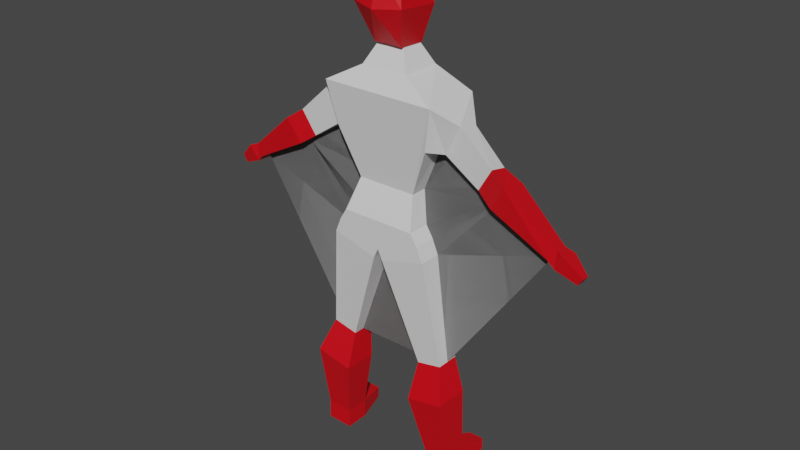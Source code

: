 # Source: player.blend  (saved by Blender 3.3.6; exported with 4.5.12 LTS)
import bpy
from mathutils import Matrix  # noqa: F401  (used for matrix-valued properties, if any)

bpy.ops.wm.read_factory_settings(use_empty=True)
scene = bpy.context.scene
scene.name = 'Scene'

# ---- collections
col_collection = bpy.data.collections.new('Collection'); scene.collection.children.link(col_collection)

# ---- materials (node trees are filled in below, after node groups)
mat_colora = bpy.data.materials.new('ColorA')
mat_colora.use_transparent_shadow = False
mat_colorb = bpy.data.materials.new('ColorB')
mat_colorb.use_transparent_shadow = False
mat_glass = bpy.data.materials.new('Glass')
mat_glass.use_transparent_shadow = False
mat_colorc = bpy.data.materials.new('ColorC')
mat_colorc.use_transparent_shadow = False

# ---- material node trees
mat_colora.use_nodes = True; mat_colora.node_tree.nodes.clear()
_N = mat_colora.node_tree.nodes; _L = mat_colora.node_tree.links
n0 = _N.new('ShaderNodeBsdfPrincipled'); n0.name = 'Principled BSDF'; n0.location = (10, 300)
n0.distribution = 'GGX'
n0.subsurface_method = 'RANDOM_WALK_SKIN'
n0.inputs[0].default_value = (0.7106, 0.0, 0.006484, 1.0)
n0.inputs[3].default_value = 1.45
n0.inputs[27].default_value = (0.0, 0.0, 0.0, 1.0)
n0.inputs[28].default_value = 1.0
n1 = _N.new('ShaderNodeOutputMaterial'); n1.name = 'Material Output'; n1.location = (300, 300)
_L.new(n0.outputs[0], n1.inputs[0])
n1.is_active_output = True
mat_colorb.use_nodes = True; mat_colorb.node_tree.nodes.clear()
_N = mat_colorb.node_tree.nodes; _L = mat_colorb.node_tree.links
n0 = _N.new('ShaderNodeBsdfPrincipled'); n0.name = 'Principled BSDF'; n0.location = (10, 300)
n0.distribution = 'GGX'
n0.subsurface_method = 'RANDOM_WALK_SKIN'
n0.inputs[3].default_value = 1.45
n0.inputs[27].default_value = (0.0, 0.0, 0.0, 1.0)
n0.inputs[28].default_value = 1.0
n1 = _N.new('ShaderNodeOutputMaterial'); n1.name = 'Material Output'; n1.location = (300, 300)
_L.new(n0.outputs[0], n1.inputs[0])
n1.is_active_output = True
mat_glass.use_nodes = True; mat_glass.node_tree.nodes.clear()
_N = mat_glass.node_tree.nodes; _L = mat_glass.node_tree.links
n0 = _N.new('ShaderNodeBsdfPrincipled'); n0.name = 'Principled BSDF'; n0.location = (10, 300)
n0.distribution = 'GGX'
n0.subsurface_method = 'RANDOM_WALK_SKIN'
n0.inputs[0].default_value = (0.1149, 0.1149, 0.1149, 1.0)
n0.inputs[3].default_value = 1.45
n0.inputs[27].default_value = (0.0, 0.0, 0.0, 1.0)
n0.inputs[28].default_value = 1.0
n1 = _N.new('ShaderNodeOutputMaterial'); n1.name = 'Material Output'; n1.location = (300, 300)
_L.new(n0.outputs[0], n1.inputs[0])
n1.is_active_output = True
mat_colorc.use_nodes = True; mat_colorc.node_tree.nodes.clear()
_N = mat_colorc.node_tree.nodes; _L = mat_colorc.node_tree.links
n0 = _N.new('ShaderNodeBsdfPrincipled'); n0.name = 'Principled BSDF'; n0.location = (10, 300)
n0.distribution = 'GGX'
n0.subsurface_method = 'RANDOM_WALK_SKIN'
n0.inputs[0].default_value = (0.2396, 0.2396, 0.2396, 1.0)
n0.inputs[3].default_value = 1.45
n0.inputs[27].default_value = (0.0, 0.0, 0.0, 1.0)
n0.inputs[28].default_value = 1.0
n1 = _N.new('ShaderNodeOutputMaterial'); n1.name = 'Material Output'; n1.location = (300, 300)
_L.new(n0.outputs[0], n1.inputs[0])
n1.is_active_output = True

# ---- world
world_world = bpy.data.worlds.new('World'); scene.world = world_world
world_world.use_nodes = True; world_world.node_tree.nodes.clear()
_N = world_world.node_tree.nodes; _L = world_world.node_tree.links
n0 = _N.new('ShaderNodeOutputWorld'); n0.name = 'World Output'; n0.location = (300, 300)
n1 = _N.new('ShaderNodeBackground'); n1.name = 'Background'; n1.location = (10, 300)
n1.inputs[0].default_value = (0.05088, 0.05088, 0.05088, 1.0)
_L.new(n1.outputs[0], n0.inputs[0])
n0.is_active_output = True
world_world.color = (0.05088, 0.05088, 0.05088)
world_world.use_sun_shadow = False
world_world.sun_shadow_jitter_overblur = 0.0

# ---- meshes
me_player = bpy.data.meshes.new('Player')
me_player.from_pydata([(0.1533, -0.1228, 1.043), (0.1222, -0.07142, 1.167), (0.1533, 0.0624, 1.043), (0.1222, 0.06333, 1.167), (0.0, 0.0624, 1.043), (0.0, 0.06333, 1.167), (0.0, -0.1228, 1.043), (0.0, -0.07142, 1.167), (0.4378, -0.04357, 1.344), (0.4302, 0.04149, 1.322), (0.0, 0.1274, 1.542), (0.0, -0.1248, 1.533), (0.0968, -0.08126, 1.608), (0.0968, 0.08126, 1.608), (0.0, 0.08126, 1.608), (0.0, -0.08126, 1.608), (0.05004, -0.03847, 1.7), (0.05004, 0.03847, 1.7), (0.0, 0.03847, 1.7), (0.0, -0.03847, 1.7), (0.05897, -0.05897, 1.691), (0.07913, -0.08811, 1.921), (0.05897, 0.0503, 1.685), (0.0749, 0.06799, 1.893), (0.3797, 0.03541, 1.244), (0.3806, -0.03685, 1.25), (0.08922, 0.08127, 1.821), (0.104, -0.113, 1.841), (0.0, 0.1023, 1.687), (0.0, 0.0656, 1.956), (0.0, -0.06043, 1.694), (0.0, -0.1076, 1.953), (0.0, -0.1449, 1.832), (0.0, 0.1088, 1.817), (0.224, 0.1274, 1.523), (0.2346, -0.1248, 1.533), (0.199, -0.1023, 1.36), (0.2009, 0.1299, 1.402), (0.5036, -0.06368, 1.299), (0.4955, 0.05843, 1.277), (0.4435, 0.04971, 1.201), (0.4445, -0.05403, 1.206), (0.7037, -0.03622, 1.13), (0.6997, 0.02309, 1.119), (0.6745, 0.01885, 1.082), (0.675, -0.04399, 1.085), (0.7409, -0.04646, 1.117), (0.7357, 0.03205, 1.103), (0.7022, 0.02644, 1.054), (0.7029, -0.04026, 1.057), (0.8042, -0.02809, 1.052), (0.8016, 0.01107, 1.045), (0.7849, 0.008274, 1.02), (0.7852, -0.025, 1.022), (0.3052, -0.04753, 1.465), (0.3036, 0.04633, 1.441), (0.2406, -0.0392, 1.343), (0.2416, 0.03865, 1.337), (0.1822, -0.1228, 0.9955), (0.1822, 0.0624, 0.9955), (0.0, 0.0624, 0.9284), (0.0, -0.1228, 0.9284), (0.2062, -0.1228, 0.9376), (0.2062, 0.0624, 0.9376), (0.01913, 0.0624, 0.8867), (0.01913, -0.1228, 0.8867), (0.2632, -0.07894, 0.4986), (0.2632, 0.0158, 0.4986), (0.1597, 0.0158, 0.477), (0.1597, -0.07894, 0.477), (0.3083, -0.1322, 0.3677), (0.3083, 0.00928, 0.3677), (0.1538, 0.00928, 0.3354), (0.1538, -0.1322, 0.3354), (0.3086, -0.07992, 0.08379), (0.3086, 0.01677, 0.08379), (0.2008, 0.01677, 0.08034), (0.2008, -0.07992, 0.08034), (0.3112, -0.07992, 0.00147), (0.3112, 0.01677, 0.00147), (0.2035, 0.01677, -0.001978), (0.2035, -0.07992, -0.001978), (0.3086, 0.1541, 0.05183), (0.244, 0.1541, 0.04976), (0.3101, 0.1541, 0.002536), (0.2456, 0.1541, 0.0004715), (0.0, 0.1248, 1.408), (0.0, 0.09853, 1.339), (0.1512, 0.0991, 1.332), (0.0, 0.1048, 1.895), (0.04326, 0.06248, 1.687), (0.0, 0.04531, 1.687), (0.1533, -0.03022, 1.043), (0.1222, -0.004046, 1.167), (0.0, -0.03022, 1.043), (0.1822, -0.03022, 0.9955), (0.0, -0.03022, 0.9284), (0.2062, -0.03022, 0.9376), (0.01913, -0.03022, 0.8867), (0.2632, -0.03157, 0.4986), (0.1597, -0.03157, 0.477), (0.3083, -0.06148, 0.3677), (0.1538, -0.06148, 0.3354), (0.3086, -0.03157, 0.08379), (0.2008, -0.03157, 0.08034), (0.3112, -0.03157, 0.00147), (0.2035, -0.03157, -0.001978), (0.1999, 0.01173, 1.381), (0.3802, -0.001112, 1.247), (0.2412, 0.004171, 1.34), (0.444, -0.003274, 1.204), (0.6746, -0.005111, 1.083), (0.1533, -0.03022, 1.043), (0.1222, -0.004046, 1.167), (0.1822, -0.03022, 0.9955), (0.2062, -0.03022, 0.9376), (0.2632, -0.03157, 0.4986), (0.1999, 0.01173, 1.381), (0.3802, -0.001112, 1.247), (0.2412, 0.004171, 1.34), (0.444, -0.003274, 1.204), (0.6746, -0.005111, 1.083), (-0.1533, -0.1228, 1.043), (-0.1222, -0.07142, 1.167), (-0.1533, 0.0624, 1.043), (-0.1222, 0.06333, 1.167), (-0.4378, -0.04357, 1.344), (-0.4302, 0.04149, 1.322), (-0.0968, -0.08126, 1.608), (-0.0968, 0.08126, 1.608), (-0.05004, -0.03847, 1.7), (-0.05004, 0.03847, 1.7), (-0.05897, -0.05897, 1.691), (-0.07913, -0.08811, 1.921), (-0.05897, 0.0503, 1.685), (-0.0749, 0.06799, 1.893), (-0.3797, 0.03541, 1.244), (-0.3806, -0.03685, 1.25), (-0.08922, 0.08127, 1.821), (-0.104, -0.113, 1.841), (-0.224, 0.1274, 1.523), (-0.2346, -0.1248, 1.533), (-0.199, -0.1023, 1.36), (-0.2009, 0.1299, 1.402), (-0.5036, -0.06368, 1.299), (-0.4955, 0.05843, 1.277), (-0.4435, 0.04971, 1.201), (-0.4445, -0.05403, 1.206), (-0.7037, -0.03622, 1.13), (-0.6997, 0.02309, 1.119), (-0.6745, 0.01885, 1.082), (-0.675, -0.04399, 1.085), (-0.7409, -0.04646, 1.117), (-0.7357, 0.03205, 1.103), (-0.7022, 0.02644, 1.054), (-0.7029, -0.04026, 1.057), (-0.8042, -0.02809, 1.052), (-0.8016, 0.01107, 1.045), (-0.7849, 0.008274, 1.02), (-0.7852, -0.025, 1.022), (-0.3052, -0.04753, 1.465), (-0.3036, 0.04633, 1.441), (-0.2406, -0.0392, 1.343), (-0.2416, 0.03865, 1.337), (-0.1822, -0.1228, 0.9955), (-0.1822, 0.0624, 0.9955), (-0.2062, -0.1228, 0.9376), (-0.2062, 0.0624, 0.9376), (-0.01913, 0.0624, 0.8867), (-0.01913, -0.1228, 0.8867), (-0.2632, -0.07894, 0.4986), (-0.2632, 0.0158, 0.4986), (-0.1597, 0.0158, 0.477), (-0.1597, -0.07894, 0.477), (-0.3083, -0.1322, 0.3677), (-0.3083, 0.00928, 0.3677), (-0.1538, 0.00928, 0.3354), (-0.1538, -0.1322, 0.3354), (-0.3086, -0.07992, 0.08379), (-0.3086, 0.01677, 0.08379), (-0.2008, 0.01677, 0.08034), (-0.2008, -0.07992, 0.08034), (-0.3112, -0.07992, 0.00147), (-0.3112, 0.01677, 0.00147), (-0.2035, 0.01677, -0.001978), (-0.2035, -0.07992, -0.001978), (-0.3086, 0.1541, 0.05183), (-0.244, 0.1541, 0.04976), (-0.3101, 0.1541, 0.002536), (-0.2456, 0.1541, 0.0004715), (-0.1512, 0.0991, 1.332), (-0.04326, 0.06248, 1.687), (-0.1533, -0.03022, 1.043), (-0.1222, -0.004046, 1.167), (-0.1822, -0.03022, 0.9955), (-0.2062, -0.03022, 0.9376), (-0.01913, -0.03022, 0.8867), (-0.2632, -0.03157, 0.4986), (-0.1597, -0.03157, 0.477), (-0.3083, -0.06148, 0.3677), (-0.1538, -0.06148, 0.3354), (-0.3086, -0.03157, 0.08379), (-0.2008, -0.03157, 0.08034), (-0.3112, -0.03157, 0.00147), (-0.2035, -0.03157, -0.001978), (-0.1999, 0.01173, 1.381), (-0.3802, -0.001112, 1.247), (-0.2412, 0.004171, 1.34), (-0.444, -0.003274, 1.204), (-0.6746, -0.005111, 1.083), (-0.1533, -0.03022, 1.043), (-0.1222, -0.004046, 1.167), (-0.1822, -0.03022, 0.9955), (-0.2062, -0.03022, 0.9376), (-0.2632, -0.03157, 0.4986), (-0.1999, 0.01173, 1.381), (-0.3802, -0.001112, 1.247), (-0.2412, 0.004171, 1.34), (-0.444, -0.003274, 1.204), (-0.6746, -0.005111, 1.083), (0.0, -0.03022, 0.9284), (0.01913, -0.03022, 0.8867), (-0.01913, -0.03022, 0.8867), (0.01913, -0.03022, 0.8867), (0.1597, -0.03157, 0.477), (-0.01913, -0.03022, 0.8867), (-0.1597, -0.03157, 0.477)], [], [(4, 5, 3, 2), (92, 93, 1, 0), (92, 0, 58, 95), (3, 5, 87, 88), (0, 1, 7, 6), (35, 34, 13, 12), (7, 1, 36, 35, 11), (1, 93, 107, 36), (5, 7, 11, 10, 86, 87), (15, 12, 16, 19), (11, 35, 12, 15), (34, 10, 14, 13), (10, 11, 15, 14), (17, 18, 19, 16), (13, 14, 18, 17), (14, 15, 19, 18), (12, 13, 17, 16), (33, 89, 23, 26), (26, 23, 21, 27), (28, 90, 91), (22, 26, 27, 20), (28, 33, 26, 90), (20, 27, 32, 30), (23, 29, 31, 21), (25, 108, 110, 41), (27, 21, 31, 32), (54, 55, 34, 35), (56, 54, 35, 36), (57, 109, 107, 37), (55, 57, 37, 34), (40, 39, 43, 44), (9, 8, 38, 39), (24, 9, 39, 40), (8, 25, 41, 38), (45, 111, 44, 48, 49), (38, 41, 45, 42), (41, 110, 111, 45), (39, 38, 42, 43), (47, 46, 50, 51), (43, 42, 46, 47), (44, 43, 47, 48), (42, 45, 49, 46), (53, 52, 51, 50), (48, 47, 51, 52), (46, 49, 53, 50), (49, 48, 52, 53), (9, 24, 57, 55), (24, 108, 109, 57), (25, 8, 54, 56), (8, 9, 55, 54), (60, 59, 63, 64), (94, 4, 60, 96), (0, 6, 61, 58), (4, 2, 59, 60), (98, 64, 68, 100), (95, 58, 62, 97), (96, 60, 64, 98), (58, 61, 65, 62), (68, 67, 71, 72), (62, 65, 69, 66), (64, 63, 67, 68), (97, 62, 66, 99), (72, 71, 75, 76), (99, 66, 70, 101), (100, 68, 72, 102), (66, 69, 73, 70), (104, 76, 80, 106), (101, 70, 74, 103), (102, 72, 76, 104), (70, 73, 77, 74), (106, 105, 78, 81), (74, 77, 81, 78), (80, 76, 83, 85), (103, 74, 78, 105), (83, 82, 84, 85), (79, 80, 85, 84), (75, 79, 84, 82), (76, 75, 82, 83), (37, 86, 10, 34), (88, 87, 86, 37), (23, 89, 29), (90, 91, 22), (90, 26, 22), (91, 90, 22, 20, 30), (75, 103, 105, 79), (80, 79, 105, 106), (73, 102, 104, 77), (71, 101, 103, 75), (77, 104, 106, 81), (69, 100, 102, 73), (67, 99, 101, 71), (63, 97, 99, 67), (61, 96, 98, 65), (59, 95, 97, 63), (65, 98, 100, 69), (6, 94, 96, 61), (2, 92, 95, 59), (2, 3, 93, 92), (109, 108, 25, 56), (107, 93, 3, 88, 37), (107, 109, 56, 36), (111, 110, 40, 44), (110, 108, 24, 40), (107, 93, 109), (109, 93, 108), (108, 93, 110), (92, 110, 93), (95, 110, 92), (97, 110, 95), (111, 110, 97), (111, 97, 99), (117, 119, 113), (119, 118, 113), (118, 120, 113), (112, 113, 120), (114, 112, 120), (115, 114, 120), (121, 115, 120), (121, 116, 115), (4, 124, 125, 5), (192, 122, 123, 193), (192, 194, 164, 122), (125, 190, 87, 5), (122, 6, 7, 123), (141, 128, 129, 140), (7, 11, 141, 142, 123), (123, 142, 205, 193), (15, 19, 130, 128), (11, 15, 128, 141), (140, 129, 14, 10), (131, 130, 19, 18), (129, 131, 18, 14), (128, 130, 131, 129), (33, 138, 135, 89), (138, 139, 133, 135), (28, 91, 191), (134, 132, 139, 138), (28, 191, 138, 33), (132, 30, 32, 139), (135, 133, 31, 29), (137, 147, 208, 206), (139, 32, 31, 133), (160, 141, 140, 161), (162, 142, 141, 160), (163, 143, 205, 207), (161, 140, 143, 163), (146, 150, 149, 145), (127, 145, 144, 126), (136, 146, 145, 127), (126, 144, 147, 137), (151, 155, 154, 150, 209), (144, 148, 151, 147), (147, 151, 209, 208), (145, 149, 148, 144), (153, 157, 156, 152), (149, 153, 152, 148), (150, 154, 153, 149), (148, 152, 155, 151), (159, 156, 157, 158), (154, 158, 157, 153), (152, 156, 159, 155), (155, 159, 158, 154), (127, 161, 163, 136), (136, 163, 207, 206), (137, 162, 160, 126), (126, 160, 161, 127), (60, 168, 167, 165), (122, 164, 61, 6), (4, 60, 165, 124), (196, 198, 172, 168), (194, 195, 166, 164), (96, 196, 168, 60), (164, 166, 169, 61), (172, 176, 175, 171), (166, 170, 173, 169), (168, 172, 171, 167), (195, 197, 170, 166), (176, 180, 179, 175), (197, 199, 174, 170), (198, 200, 176, 172), (170, 174, 177, 173), (202, 204, 184, 180), (199, 201, 178, 174), (200, 202, 180, 176), (174, 178, 181, 177), (204, 185, 182, 203), (178, 182, 185, 181), (184, 189, 187, 180), (201, 203, 182, 178), (187, 189, 188, 186), (183, 188, 189, 184), (179, 186, 188, 183), (180, 187, 186, 179), (143, 140, 10, 86), (190, 143, 86, 87), (135, 29, 89), (191, 134, 91), (191, 134, 138), (91, 30, 132, 134, 191), (179, 183, 203, 201), (184, 204, 203, 183), (177, 181, 202, 200), (175, 179, 201, 199), (181, 185, 204, 202), (173, 177, 200, 198), (171, 175, 199, 197), (167, 171, 197, 195), (61, 169, 196, 96), (165, 167, 195, 194), (169, 173, 198, 196), (124, 165, 194, 192), (124, 192, 193, 125), (207, 162, 137, 206), (205, 143, 190, 125, 193), (205, 142, 162, 207), (209, 150, 146, 208), (208, 146, 136, 206), (205, 207, 193), (207, 206, 193), (206, 208, 193), (192, 193, 208), (194, 192, 208), (195, 194, 208), (209, 195, 208), (209, 197, 195), (215, 211, 217), (217, 211, 216), (216, 211, 218), (210, 218, 211), (212, 218, 210), (213, 218, 212), (219, 218, 213), (219, 213, 214), (98, 96, 196), (98, 196, 198, 100), (221, 222, 220), (223, 224, 226, 225)])
me_player.polygons.foreach_set('material_index', [1, 1, 1, 1, 1, 1, 1, 1, 1, 1, 1, 1, 1, 1, 1, 1, 1, 2, 0, 0, 0, 2, 0, 0, 0, 0, 1, 1, 1, 1, 0, 0, 0, 0, 0, 0, 0, 0, 0, 0, 0, 0, 0, 0, 0, 0, 1, 1, 1, 1, 1, 1, 1, 1, 1, 1, 1, 1, 0, 1, 1, 1, 0, 0, 0, 0, 0, 0, 0, 0, 0, 0, 0, 0, 0, 0, 0, 0, 1, 1, 0, 0, 0, 0, 0, 0, 0, 0, 0, 0, 0, 1, 1, 1, 1, 1, 1, 1, 1, 1, 1, 0, 0, 3, 3, 3, 3, 3, 3, 3, 3, 3, 3, 3, 3, 3, 3, 3, 3, 1, 1, 1, 1, 1, 1, 1, 1, 1, 1, 1, 1, 1, 1, 2, 0, 0, 0, 2, 0, 0, 0, 0, 1, 1, 1, 1, 0, 0, 0, 0, 0, 0, 0, 0, 0, 0, 0, 0, 0, 0, 0, 0, 1, 1, 1, 1, 1, 1, 1, 1, 1, 1, 1, 0, 1, 1, 1, 0, 0, 0, 0, 0, 0, 0, 0, 0, 0, 0, 0, 0, 0, 0, 0, 1, 1, 0, 0, 0, 0, 0, 0, 0, 0, 0, 0, 0, 1, 1, 1, 1, 1, 1, 1, 1, 1, 0, 0, 3, 3, 3, 3, 3, 3, 3, 3, 3, 3, 3, 3, 3, 3, 3, 3, 0, 0, 3, 3])
_uv = me_player.uv_layers.new(name='UVMap')
_uv.uv.foreach_set('vector', [0.375, 0.375, 0.625, 0.375, 0.625, 0.5, 0.375, 0.5, 0.375, 0.625, 0.625, 0.625, 0.625, 0.75, 0.375, 0.75, 0.375, 0.625, 0.375, 0.75, 0.375, 0.75, 0.375, 0.625, 0.625, 0.5, 0.625, 0.375, 0.625, 0.375, 0.625, 0.5, 0.375, 0.75, 0.625, 0.75, 0.625, 0.875, 0.375, 0.875, 0.625, 0.75, 0.625, 0.5, 0.625, 0.5, 0.625, 0.75, 0.625, 0.875, 0.625, 0.75, 0.625, 0.75, 0.625, 0.75, 0.625, 0.875, 0.625, 0.75, 0.625, 0.625, 0.625, 0.6272, 0.625, 0.75, 0.0, 0.0, 0.0, 0.0, 0.0, 0.0, 0.0, 0.0, 0.0, 0.0, 0.0, 0.0, 0.625, 0.875, 0.625, 0.75, 0.625, 0.75, 0.625, 0.875, 0.625, 0.875, 0.625, 0.75, 0.625, 0.75, 0.625, 0.875, 0.625, 0.5, 0.625, 0.375, 0.625, 0.375, 0.625, 0.5, 0.0, 0.0, 0.0, 0.0, 0.0, 0.0, 0.0, 0.0, 0.625, 0.5, 0.75, 0.5, 0.75, 0.75, 0.625, 0.75, 0.625, 0.5, 0.625, 0.375, 0.625, 0.375, 0.625, 0.5, 0.0, 0.0, 0.0, 0.0, 0.0, 0.0, 0.0, 0.0, 0.625, 0.75, 0.625, 0.5, 0.625, 0.5, 0.625, 0.75, 0.5, 0.375, 0.5947, 0.375, 0.625, 0.5, 0.5, 0.5, 0.5, 0.5, 0.625, 0.5, 0.625, 0.75, 0.5, 0.75, 0.25, 0.5, 0.3235, 0.5, 0.25, 0.5876, 0.375, 0.5, 0.5, 0.5, 0.5, 0.75, 0.375, 0.75, 0.375, 0.375, 0.5, 0.375, 0.5, 0.5, 0.375, 0.4485, 0.375, 0.75, 0.5, 0.75, 0.5, 0.875, 0.375, 0.875, 0.625, 0.5, 0.75, 0.5, 0.75, 0.75, 0.625, 0.75, 0.625, 0.7135, 0.625, 0.6258, 0.625, 0.6267, 0.625, 0.7135, 0.5, 0.75, 0.625, 0.75, 0.625, 0.875, 0.5, 0.875, 0.625, 0.7412, 0.625, 0.5087, 0.625, 0.5, 0.625, 0.75, 0.625, 0.7405, 0.625, 0.7412, 0.625, 0.75, 0.625, 0.75, 0.625, 0.5094, 0.625, 0.6118, 0.625, 0.6272, 0.625, 0.5, 0.625, 0.5087, 0.625, 0.5094, 0.625, 0.5, 0.625, 0.5, 0.625, 0.5362, 0.625, 0.5332, 0.625, 0.5332, 0.625, 0.5362, 0.625, 0.5332, 0.625, 0.7163, 0.625, 0.7163, 0.625, 0.5332, 0.625, 0.5362, 0.625, 0.5332, 0.625, 0.5332, 0.625, 0.5362, 0.625, 0.7163, 0.625, 0.7135, 0.625, 0.7135, 0.625, 0.7163, 0.625, 0.7135, 0.625, 0.6038, 0.625, 0.5362, 0.625, 0.5362, 0.625, 0.7135, 0.625, 0.7163, 0.625, 0.7135, 0.625, 0.7135, 0.625, 0.7163, 0.625, 0.7135, 0.625, 0.6267, 0.625, 0.6038, 0.625, 0.7135, 0.625, 0.5332, 0.625, 0.7163, 0.625, 0.7163, 0.625, 0.5332, 0.625, 0.5332, 0.625, 0.7163, 0.625, 0.7163, 0.625, 0.5332, 0.625, 0.5332, 0.625, 0.7163, 0.625, 0.7163, 0.625, 0.5332, 0.625, 0.5362, 0.625, 0.5332, 0.625, 0.5332, 0.625, 0.5362, 0.625, 0.7163, 0.625, 0.7135, 0.625, 0.7135, 0.625, 0.7163, 0.625, 0.7135, 0.625, 0.5362, 0.625, 0.5332, 0.625, 0.7163, 0.625, 0.5362, 0.625, 0.5332, 0.625, 0.5332, 0.625, 0.5362, 0.625, 0.7163, 0.625, 0.7135, 0.625, 0.7135, 0.625, 0.7163, 0.625, 0.7135, 0.625, 0.5362, 0.625, 0.5362, 0.625, 0.7135, 0.625, 0.5332, 0.625, 0.5362, 0.625, 0.5094, 0.625, 0.5087, 0.625, 0.5362, 0.625, 0.6258, 0.625, 0.6118, 0.625, 0.5094, 0.625, 0.7135, 0.625, 0.7163, 0.625, 0.7412, 0.625, 0.7405, 0.625, 0.7163, 0.625, 0.5332, 0.625, 0.5087, 0.625, 0.7412, 0.375, 0.375, 0.375, 0.5, 0.375, 0.5, 0.375, 0.375, 0.0, 0.0, 0.0, 0.0, 0.0, 0.0, 0.0, 0.0, 0.375, 0.75, 0.375, 0.875, 0.375, 0.875, 0.375, 0.75, 0.375, 0.375, 0.375, 0.5, 0.375, 0.5, 0.375, 0.375, 0.0, 0.0, 0.0, 0.0, 0.0, 0.0, 0.0, 0.0, 0.375, 0.625, 0.375, 0.75, 0.375, 0.75, 0.375, 0.625, 0.0, 0.0, 0.0, 0.0, 0.0, 0.0, 0.0, 0.0, 0.375, 0.75, 0.375, 0.875, 0.375, 0.875, 0.375, 0.75, 0.375, 0.375, 0.375, 0.5, 0.375, 0.5, 0.375, 0.375, 0.375, 0.75, 0.375, 0.875, 0.375, 0.875, 0.375, 0.75, 0.375, 0.375, 0.375, 0.5, 0.375, 0.5, 0.375, 0.375, 0.375, 0.625, 0.375, 0.75, 0.375, 0.75, 0.375, 0.625, 0.375, 0.375, 0.375, 0.5, 0.375, 0.5, 0.375, 0.375, 0.375, 0.625, 0.375, 0.75, 0.375, 0.75, 0.375, 0.625, 0.0, 0.0, 0.0, 0.0, 0.0, 0.0, 0.0, 0.0, 0.375, 0.75, 0.375, 0.875, 0.375, 0.875, 0.375, 0.75, 0.0, 0.0, 0.0, 0.0, 0.0, 0.0, 0.0, 0.0, 0.375, 0.625, 0.375, 0.75, 0.375, 0.75, 0.375, 0.625, 0.0, 0.0, 0.0, 0.0, 0.0, 0.0, 0.0, 0.0, 0.375, 0.75, 0.375, 0.875, 0.375, 0.875, 0.375, 0.75, 0.25, 0.625, 0.375, 0.625, 0.375, 0.75, 0.25, 0.75, 0.375, 0.75, 0.375, 0.875, 0.375, 0.875, 0.375, 0.75, 0.0, 0.0, 0.0, 0.0, 0.0, 0.0, 0.0, 0.0, 0.375, 0.625, 0.375, 0.75, 0.375, 0.75, 0.375, 0.625, 0.375, 0.375, 0.375, 0.5, 0.375, 0.5, 0.375, 0.375, 0.375, 0.5, 0.25, 0.5, 0.25, 0.5, 0.375, 0.5, 0.375, 0.5, 0.375, 0.5, 0.375, 0.5, 0.375, 0.5, 0.375, 0.375, 0.375, 0.5, 0.375, 0.5, 0.375, 0.375, 0.625, 0.5, 0.625, 0.375, 0.625, 0.375, 0.625, 0.5, 0.625, 0.5, 0.625, 0.375, 0.625, 0.375, 0.625, 0.5, 0.625, 0.5, 0.5947, 0.375, 0.625, 0.375, 0.3235, 0.5, 0.25, 0.5876, 0.375, 0.5, 0.375, 0.4485, 0.5, 0.5, 0.375, 0.5, 0.25, 0.5876, 0.3235, 0.5, 0.375, 0.5, 0.375, 0.75, 0.25, 0.75, 0.375, 0.5, 0.375, 0.625, 0.375, 0.625, 0.375, 0.5, 0.25, 0.5, 0.375, 0.5, 0.375, 0.625, 0.25, 0.625, 0.0, 0.0, 0.0, 0.0, 0.0, 0.0, 0.0, 0.0, 0.375, 0.5, 0.375, 0.625, 0.375, 0.625, 0.375, 0.5, 0.0, 0.0, 0.0, 0.0, 0.0, 0.0, 0.0, 0.0, 0.0, 0.0, 0.0, 0.0, 0.0, 0.0, 0.0, 0.0, 0.375, 0.5, 0.375, 0.625, 0.375, 0.625, 0.375, 0.5, 0.375, 0.5, 0.375, 0.625, 0.375, 0.625, 0.375, 0.5, 0.0, 0.0, 0.0, 0.0, 0.0, 0.0, 0.0, 0.0, 0.375, 0.5, 0.375, 0.625, 0.375, 0.625, 0.375, 0.5, 0.0, 0.0, 0.0, 0.0, 0.0, 0.0, 0.0, 0.0, 0.0, 0.0, 0.0, 0.0, 0.0, 0.0, 0.0, 0.0, 0.375, 0.5, 0.375, 0.625, 0.375, 0.625, 0.375, 0.5, 0.375, 0.5, 0.625, 0.5, 0.625, 0.625, 0.375, 0.625, 0.625, 0.6118, 0.625, 0.6258, 0.625, 0.7135, 0.625, 0.7405, 0.625, 0.6272, 0.625, 0.625, 0.625, 0.5, 0.625, 0.5, 0.625, 0.5, 0.625, 0.6272, 0.625, 0.6118, 0.625, 0.7405, 0.625, 0.75, 0.625, 0.6038, 0.625, 0.6267, 0.625, 0.5362, 0.625, 0.5362, 0.625, 0.6267, 0.625, 0.6258, 0.625, 0.5362, 0.625, 0.5362, 0.625, 0.6272, 0.625, 0.625, 0.625, 0.6118, 0.625, 0.6118, 0.625, 0.625, 0.625, 0.6258, 0.625, 0.6258, 0.625, 0.625, 0.625, 0.6267, 0.375, 0.625, 0.625, 0.6267, 0.625, 0.625, 0.375, 0.625, 0.625, 0.6267, 0.375, 0.625, 0.375, 0.625, 0.625, 0.6267, 0.375, 0.625, 0.625, 0.6038, 0.625, 0.6267, 0.375, 0.625, 0.625, 0.6038, 0.375, 0.625, 0.375, 0.625, 0.625, 0.6272, 0.625, 0.6118, 0.625, 0.625, 0.625, 0.6118, 0.625, 0.6258, 0.625, 0.625, 0.625, 0.6258, 0.625, 0.6267, 0.625, 0.625, 0.375, 0.625, 0.625, 0.625, 0.625, 0.6267, 0.375, 0.625, 0.375, 0.625, 0.625, 0.6267, 0.375, 0.625, 0.375, 0.625, 0.625, 0.6267, 0.625, 0.6038, 0.375, 0.625, 0.625, 0.6267, 0.625, 0.6038, 0.375, 0.625, 0.375, 0.625, 0.375, 0.375, 0.375, 0.5, 0.625, 0.5, 0.625, 0.375, 0.375, 0.625, 0.375, 0.75, 0.625, 0.75, 0.625, 0.625, 0.375, 0.625, 0.375, 0.625, 0.375, 0.75, 0.375, 0.75, 0.625, 0.5, 0.625, 0.5, 0.625, 0.375, 0.625, 0.375, 0.375, 0.75, 0.375, 0.875, 0.625, 0.875, 0.625, 0.75, 0.625, 0.75, 0.625, 0.75, 0.625, 0.5, 0.625, 0.5, 0.625, 0.875, 0.625, 0.875, 0.625, 0.75, 0.625, 0.75, 0.625, 0.75, 0.625, 0.75, 0.625, 0.75, 0.625, 0.6272, 0.625, 0.625, 0.625, 0.875, 0.625, 0.875, 0.625, 0.75, 0.625, 0.75, 0.625, 0.875, 0.625, 0.875, 0.625, 0.75, 0.625, 0.75, 0.625, 0.5, 0.625, 0.5, 0.625, 0.375, 0.625, 0.375, 0.625, 0.5, 0.625, 0.75, 0.75, 0.75, 0.75, 0.5, 0.625, 0.5, 0.625, 0.5, 0.625, 0.375, 0.625, 0.375, 0.625, 0.75, 0.625, 0.75, 0.625, 0.5, 0.625, 0.5, 0.5, 0.375, 0.5, 0.5, 0.625, 0.5, 0.5947, 0.375, 0.5, 0.5, 0.5, 0.75, 0.625, 0.75, 0.625, 0.5, 0.25, 0.5, 0.25, 0.5876, 0.3235, 0.5, 0.375, 0.5, 0.375, 0.75, 0.5, 0.75, 0.5, 0.5, 0.375, 0.375, 0.375, 0.4485, 0.5, 0.5, 0.5, 0.375, 0.375, 0.75, 0.375, 0.875, 0.5, 0.875, 0.5, 0.75, 0.625, 0.5, 0.625, 0.75, 0.75, 0.75, 0.75, 0.5, 0.625, 0.7135, 0.625, 0.7135, 0.625, 0.6267, 0.625, 0.6258, 0.5, 0.75, 0.5, 0.875, 0.625, 0.875, 0.625, 0.75, 0.625, 0.7412, 0.625, 0.75, 0.625, 0.5, 0.625, 0.5087, 0.625, 0.7405, 0.625, 0.75, 0.625, 0.75, 0.625, 0.7412, 0.625, 0.5094, 0.625, 0.5, 0.625, 0.6272, 0.625, 0.6118, 0.625, 0.5087, 0.625, 0.5, 0.625, 0.5, 0.625, 0.5094, 0.625, 0.5362, 0.625, 0.5362, 0.625, 0.5332, 0.625, 0.5332, 0.625, 0.5332, 0.625, 0.5332, 0.625, 0.7163, 0.625, 0.7163, 0.625, 0.5362, 0.625, 0.5362, 0.625, 0.5332, 0.625, 0.5332, 0.625, 0.7163, 0.625, 0.7163, 0.625, 0.7135, 0.625, 0.7135, 0.625, 0.7135, 0.625, 0.7135, 0.625, 0.5362, 0.625, 0.5362, 0.625, 0.6038, 0.625, 0.7163, 0.625, 0.7163, 0.625, 0.7135, 0.625, 0.7135, 0.625, 0.7135, 0.625, 0.7135, 0.625, 0.6038, 0.625, 0.6267, 0.625, 0.5332, 0.625, 0.5332, 0.625, 0.7163, 0.625, 0.7163, 0.625, 0.5332, 0.625, 0.5332, 0.625, 0.7163, 0.625, 0.7163, 0.625, 0.5332, 0.625, 0.5332, 0.625, 0.7163, 0.625, 0.7163, 0.625, 0.5362, 0.625, 0.5362, 0.625, 0.5332, 0.625, 0.5332, 0.625, 0.7163, 0.625, 0.7163, 0.625, 0.7135, 0.625, 0.7135, 0.625, 0.7135, 0.625, 0.7163, 0.625, 0.5332, 0.625, 0.5362, 0.625, 0.5362, 0.625, 0.5362, 0.625, 0.5332, 0.625, 0.5332, 0.625, 0.7163, 0.625, 0.7163, 0.625, 0.7135, 0.625, 0.7135, 0.625, 0.7135, 0.625, 0.7135, 0.625, 0.5362, 0.625, 0.5362, 0.625, 0.5332, 0.625, 0.5087, 0.625, 0.5094, 0.625, 0.5362, 0.625, 0.5362, 0.625, 0.5094, 0.625, 0.6118, 0.625, 0.6258, 0.625, 0.7135, 0.625, 0.7405, 0.625, 0.7412, 0.625, 0.7163, 0.625, 0.7163, 0.625, 0.7412, 0.625, 0.5087, 0.625, 0.5332, 0.375, 0.375, 0.375, 0.375, 0.375, 0.5, 0.375, 0.5, 0.375, 0.75, 0.375, 0.75, 0.375, 0.875, 0.375, 0.875, 0.375, 0.375, 0.375, 0.375, 0.375, 0.5, 0.375, 0.5, 0.0, 0.0, 0.0, 0.0, 0.0, 0.0, 0.0, 0.0, 0.375, 0.625, 0.375, 0.625, 0.375, 0.75, 0.375, 0.75, 0.0, 0.0, 0.0, 0.0, 0.0, 0.0, 0.0, 0.0, 0.375, 0.75, 0.375, 0.75, 0.375, 0.875, 0.375, 0.875, 0.375, 0.375, 0.375, 0.375, 0.375, 0.5, 0.375, 0.5, 0.375, 0.75, 0.375, 0.75, 0.375, 0.875, 0.375, 0.875, 0.375, 0.375, 0.375, 0.375, 0.375, 0.5, 0.375, 0.5, 0.375, 0.625, 0.375, 0.625, 0.375, 0.75, 0.375, 0.75, 0.375, 0.375, 0.375, 0.375, 0.375, 0.5, 0.375, 0.5, 0.375, 0.625, 0.375, 0.625, 0.375, 0.75, 0.375, 0.75, 0.0, 0.0, 0.0, 0.0, 0.0, 0.0, 0.0, 0.0, 0.375, 0.75, 0.375, 0.75, 0.375, 0.875, 0.375, 0.875, 0.0, 0.0, 0.0, 0.0, 0.0, 0.0, 0.0, 0.0, 0.375, 0.625, 0.375, 0.625, 0.375, 0.75, 0.375, 0.75, 0.0, 0.0, 0.0, 0.0, 0.0, 0.0, 0.0, 0.0, 0.375, 0.75, 0.375, 0.75, 0.375, 0.875, 0.375, 0.875, 0.25, 0.625, 0.25, 0.75, 0.375, 0.75, 0.375, 0.625, 0.375, 0.75, 0.375, 0.75, 0.375, 0.875, 0.375, 0.875, 0.0, 0.0, 0.0, 0.0, 0.0, 0.0, 0.0, 0.0, 0.375, 0.625, 0.375, 0.625, 0.375, 0.75, 0.375, 0.75, 0.375, 0.375, 0.375, 0.375, 0.375, 0.5, 0.375, 0.5, 0.375, 0.5, 0.375, 0.5, 0.25, 0.5, 0.25, 0.5, 0.375, 0.5, 0.375, 0.5, 0.375, 0.5, 0.375, 0.5, 0.375, 0.375, 0.375, 0.375, 0.375, 0.5, 0.375, 0.5, 0.625, 0.5, 0.625, 0.5, 0.625, 0.375, 0.625, 0.375, 0.625, 0.5, 0.625, 0.5, 0.625, 0.375, 0.625, 0.375, 0.625, 0.5, 0.625, 0.375, 0.5947, 0.375, 0.3235, 0.5, 0.375, 0.5, 0.25, 0.5876, 0.375, 0.4485, 0.375, 0.5, 0.5, 0.5, 0.25, 0.5876, 0.25, 0.75, 0.375, 0.75, 0.375, 0.5, 0.3235, 0.5, 0.375, 0.5, 0.375, 0.5, 0.375, 0.625, 0.375, 0.625, 0.25, 0.5, 0.25, 0.625, 0.375, 0.625, 0.375, 0.5, 0.0, 0.0, 0.0, 0.0, 0.0, 0.0, 0.0, 0.0, 0.375, 0.5, 0.375, 0.5, 0.375, 0.625, 0.375, 0.625, 0.0, 0.0, 0.0, 0.0, 0.0, 0.0, 0.0, 0.0, 0.0, 0.0, 0.0, 0.0, 0.0, 0.0, 0.0, 0.0, 0.375, 0.5, 0.375, 0.5, 0.375, 0.625, 0.375, 0.625, 0.375, 0.5, 0.375, 0.5, 0.375, 0.625, 0.375, 0.625, 0.0, 0.0, 0.0, 0.0, 0.0, 0.0, 0.0, 0.0, 0.375, 0.5, 0.375, 0.5, 0.375, 0.625, 0.375, 0.625, 0.0, 0.0, 0.0, 0.0, 0.0, 0.0, 0.0, 0.0, 0.375, 0.5, 0.375, 0.5, 0.375, 0.625, 0.375, 0.625, 0.375, 0.5, 0.375, 0.625, 0.625, 0.625, 0.625, 0.5, 0.625, 0.6118, 0.625, 0.7405, 0.625, 0.7135, 0.625, 0.6258, 0.625, 0.6272, 0.625, 0.5, 0.625, 0.5, 0.625, 0.5, 0.625, 0.625, 0.625, 0.6272, 0.625, 0.75, 0.625, 0.7405, 0.625, 0.6118, 0.625, 0.6038, 0.625, 0.5362, 0.625, 0.5362, 0.625, 0.6267, 0.625, 0.6267, 0.625, 0.5362, 0.625, 0.5362, 0.625, 0.6258, 0.625, 0.6272, 0.625, 0.6118, 0.625, 0.625, 0.625, 0.6118, 0.625, 0.6258, 0.625, 0.625, 0.625, 0.6258, 0.625, 0.6267, 0.625, 0.625, 0.375, 0.625, 0.625, 0.625, 0.625, 0.6267, 0.375, 0.625, 0.375, 0.625, 0.625, 0.6267, 0.375, 0.625, 0.375, 0.625, 0.625, 0.6267, 0.625, 0.6038, 0.375, 0.625, 0.625, 0.6267, 0.625, 0.6038, 0.375, 0.625, 0.375, 0.625, 0.625, 0.6272, 0.625, 0.625, 0.625, 0.6118, 0.625, 0.6118, 0.625, 0.625, 0.625, 0.6258, 0.625, 0.6258, 0.625, 0.625, 0.625, 0.6267, 0.375, 0.625, 0.625, 0.6267, 0.625, 0.625, 0.375, 0.625, 0.625, 0.6267, 0.375, 0.625, 0.375, 0.625, 0.625, 0.6267, 0.375, 0.625, 0.625, 0.6038, 0.625, 0.6267, 0.375, 0.625, 0.625, 0.6038, 0.375, 0.625, 0.375, 0.625, 0.0, 0.0, 0.0, 0.0, 0.0, 0.0, 0.0, 0.0, 0.0, 0.0, 0.0, 0.0, 0.0, 0.0, 0.0, 0.0, 0.0, 0.0, 0.0, 0.0, 0.0, 0.0, 0.0, 0.0, 0.0, 0.0, 0.0, 0.0])
me_player.materials.append(mat_colora)
me_player.materials.append(mat_colorb)
me_player.materials.append(mat_glass)
me_player.materials.append(mat_colorc)
me_player.update()
arm_armature = bpy.data.armatures.new('Armature')  # bones are not reproduced

# ---- objects
ob_player = bpy.data.objects.new('Player', me_player)
ob_armature = bpy.data.objects.new('Armature', arm_armature)

# ---- transforms, parenting, visibility, modifiers, constraints
ob_player.parent = ob_armature
ob_player.location = (0.0, 0.0, 0.0)
_vg = ob_player.vertex_groups.new(name='Root')
for _i, _w in zip([0, 1, 2, 3, 4, 5, 6, 7, 36, 58, 59, 60, 61, 62, 63, 64, 65, 86, 87, 88, 92, 93, 94, 95, 96, 98, 112, 113, 114, 115, 119, 122, 123, 124, 125, 142, 164, 165, 166, 167, 168, 169, 190, 192, 193, 194, 196, 210, 211, 212, 213, 217], [0.1807, 0.4438, 0.2216, 0.4449, 0.9163, 0.4987, 0.7423, 0.4958, 0.1428, 0.08513, 0.09593, 0.5961, 0.4528, 0.00541, 0.004976, 0.1504, 0.12, 0.004603, 0.07557, 0.1154, 0.1061, 0.4411, 0.9241, 0.0224, 0.6693, 0.0763, 0.1137, 0.2621, 0.06733, 0.009023, 0.008944, 0.1807, 0.4445, 0.2229, 0.447, 0.05007, 0.08515, 0.09725, 0.005746, 0.006828, 0.1529, 0.1212, 0.1412, 0.1066, 0.4423, 0.02348, 0.09061, 0.1131, 0.2614, 0.06686, 0.008484, 0.002721]): _vg.add([_i], _w, 'REPLACE')
_vg = ob_player.vertex_groups.new(name='Spine')
for _i, _w in zip([0, 1, 2, 3, 4, 5, 6, 7, 10, 11, 12, 13, 14, 15, 16, 17, 19, 34, 35, 36, 37, 56, 58, 59, 86, 87, 88, 92, 93, 107, 112, 113, 114, 115, 119, 122, 123, 124, 125, 128, 129, 130, 131, 140, 141, 142, 143, 164, 165, 190, 192, 193, 205, 210, 211, 212, 213, 217], [0.06907, 0.4442, 0.0849, 0.4537, 0.004808, 0.494, 0.06882, 0.4967, 0.7972, 0.8481, 0.6327, 0.5427, 0.2969, 0.2008, 0.09194, 0.08254, 0.005755, 0.2082, 0.131, 0.2051, 0.2092, 0.01426, 0.006913, 0.01503, 0.8478, 0.852, 0.4563, 0.08116, 0.4524, 0.03346, 0.1137, 0.2621, 0.06733, 0.009023, 0.008944, 0.06761, 0.435, 0.08351, 0.4435, 0.6368, 0.5407, 0.09233, 0.08236, 0.196, 0.1591, 0.1179, 0.1477, 0.005742, 0.01445, 0.3271, 0.07984, 0.4445, 0.003461, 0.1131, 0.2614, 0.06686, 0.008484, 0.002721]): _vg.add([_i], _w, 'REPLACE')
_vg = ob_player.vertex_groups.new(name='ArmR')
for _i, _w in zip([1, 3, 8, 9, 10, 11, 12, 13, 24, 25, 34, 35, 36, 37, 38, 39, 40, 41, 54, 55, 56, 57, 86, 87, 88, 93, 107, 108, 109, 110, 112, 113, 114, 117, 118, 119, 120], [0.06305, 0.03055, 0.9099, 0.9344, 0.01709, 0.007937, 0.1508, 0.1667, 0.8887, 0.8991, 0.7701, 0.853, 0.6194, 0.7739, 0.1081, 0.077, 0.07765, 0.07656, 0.9744, 0.9774, 0.9354, 0.9672, 0.03544, 0.004955, 0.4033, 0.0605, 0.9333, 0.8645, 0.9492, 0.03698, 0.06814, 0.1384, 0.04045, 0.8381, 0.4501, 0.7844, 0.1192]): _vg.add([_i], _w, 'REPLACE')
_vg = ob_player.vertex_groups.new(name='FArmR')
for _i, _w in zip([8, 9, 24, 25, 38, 39, 40, 41, 42, 43, 44, 45, 46, 47, 48, 49, 95, 108, 110, 111, 112, 113, 114, 115, 117, 118, 119, 120, 121], [0.08809, 0.0644, 0.1031, 0.09259, 0.89, 0.9219, 0.9187, 0.9196, 0.9441, 0.971, 0.9628, 0.9456, 0.2264, 0.1313, 0.1612, 0.2092, 0.008724, 0.1085, 0.9466, 0.9941, 0.1047, 0.06665, 0.1131, 0.1011, 0.1098, 0.4681, 0.1221, 0.8372, 0.9878]): _vg.add([_i], _w, 'REPLACE')
_vg = ob_player.vertex_groups.new(name='HandR')
for _i, _w in zip([42, 43, 44, 45, 46, 47, 48, 49, 50, 51, 52, 53], [0.05437, 0.006888, 0.02225, 0.05306, 0.7733, 0.8687, 0.8386, 0.7905, 0.9827, 0.9949, 0.9934, 0.9873]): _vg.add([_i], _w, 'REPLACE')
_vg = ob_player.vertex_groups.new(name='ArmL')
for _i, _w in zip([10, 11, 86, 87, 123, 125, 126, 127, 128, 129, 136, 137, 140, 141, 142, 143, 144, 145, 146, 147, 160, 161, 162, 163, 190, 193, 205, 206, 207, 208, 210, 211, 212, 215, 216, 217, 218], [0.02054, 0.02334, 0.0463, 0.01577, 0.06484, 0.04629, 0.9054, 0.9303, 0.1415, 0.1677, 0.8962, 0.9073, 0.7792, 0.786, 0.8141, 0.8237, 0.1108, 0.07928, 0.07483, 0.07393, 0.968, 0.977, 0.9664, 0.9753, 0.5024, 0.06648, 0.9568, 0.8762, 0.9602, 0.02876, 0.07004, 0.1438, 0.04227, 0.8652, 0.4706, 0.8101, 0.1159]): _vg.add([_i], _w, 'REPLACE')
_vg = ob_player.vertex_groups.new(name='FArmL')
for _i, _w in zip([126, 127, 136, 137, 144, 145, 146, 147, 148, 149, 150, 151, 152, 153, 154, 155, 194, 206, 208, 209, 210, 211, 212, 213, 215, 216, 217, 218, 219], [0.09246, 0.06851, 0.09692, 0.08651, 0.8871, 0.9195, 0.9221, 0.9227, 0.9416, 0.9684, 0.9682, 0.9471, 0.2312, 0.1368, 0.1558, 0.2048, 0.0098, 0.09965, 0.9518, 0.9952, 0.1032, 0.06278, 0.1124, 0.1008, 0.09316, 0.4542, 0.1066, 0.8453, 0.9898]): _vg.add([_i], _w, 'REPLACE')
_vg = ob_player.vertex_groups.new(name='HandL')
for _i, _w in zip([148, 149, 150, 151, 152, 153, 154, 155, 156, 157, 158, 159], [0.05673, 0.01206, 0.01195, 0.05172, 0.7684, 0.8631, 0.8441, 0.7949, 0.9807, 0.9926, 0.9911, 0.9856]): _vg.add([_i], _w, 'REPLACE')
_vg = ob_player.vertex_groups.new(name='Neck')
for _i, _w in zip([10, 11, 12, 13, 14, 15, 16, 17, 18, 19, 35, 86, 128, 129, 130, 131, 141], [0.1486, 0.07694, 0.2133, 0.2902, 0.7054, 0.7706, 0.886, 0.8943, 0.9763, 0.9666, 0.02335, 0.01487, 0.2144, 0.2903, 0.8862, 0.8944, 0.03763]): _vg.add([_i], _w, 'REPLACE')
_vg = ob_player.vertex_groups.new(name='Head')
_vg.add([20, 21, 22, 23, 26, 27, 28, 29, 30, 31, 32, 33, 89, 90, 91, 132, 133, 134, 135, 138, 139, 191], 1.0, 'REPLACE')
_vg = ob_player.vertex_groups.new(name='LegL')
for _i, _w in zip([4, 6, 60, 61, 64, 65, 94, 96, 98, 122, 123, 124, 125, 164, 165, 166, 167, 168, 169, 170, 171, 172, 173, 174, 175, 176, 177, 192, 193, 194, 195, 196, 197, 198, 199, 200, 210, 211, 212, 213, 214, 216, 217, 218, 220, 221, 222, 223, 224, 225, 226], [0.004389, 0.09224, 0.1957, 0.2631, 0.07516, 0.09289, 0.009815, 0.1532, 0.1696, 0.7132, 0.05493, 0.6688, 0.06004, 0.8574, 0.8468, 0.9457, 0.9491, 0.7557, 0.768, 0.9731, 0.975, 0.9685, 0.9714, 0.07908, 0.07021, 0.05937, 0.06915, 0.776, 0.05347, 0.9026, 0.9698, 0.6732, 0.9923, 0.9747, 0.06496, 0.05851, 0.6006, 0.2705, 0.7078, 0.8174, 0.994, 0.02066, 0.01111, 0.01286, 0.6463, 0.633, 0.645, 0.2467, 0.09643, 0.291, 0.9099]): _vg.add([_i], _w, 'REPLACE')
_vg = ob_player.vertex_groups.new(name='KneeL')
for _i, _w in zip([170, 174, 175, 176, 177, 178, 179, 180, 181, 182, 183, 184, 185, 199, 200, 201, 202, 203, 204], [0.002904, 0.9168, 0.9112, 0.9137, 0.9277, 0.9211, 0.1701, 0.1762, 0.9297, 0.4064, 0.09337, 0.07719, 0.3889, 0.9284, 0.9356, 0.8037, 0.8346, 0.4301, 0.33]): _vg.add([_i], _w, 'REPLACE')
_vg = ob_player.vertex_groups.new(name='KneeL.001')
for _i, _w in zip([178, 179, 180, 181, 182, 183, 184, 185, 186, 187, 201, 202, 203, 204], [0.05583, 0.7561, 0.7524, 0.04297, 0.3181, 0.147, 0.1295, 0.3016, 0.05402, 0.003688, 0.1714, 0.1394, 0.3943, 0.301]): _vg.add([_i], _w, 'REPLACE')
_vg = ob_player.vertex_groups.new(name='FootL')
for _i, _w in zip([179, 180, 182, 183, 184, 185, 186, 187, 188, 189, 203, 204], [0.07259, 0.07011, 0.2753, 0.7595, 0.7932, 0.3093, 0.9326, 0.9663, 0.978, 0.9883, 0.1755, 0.3689]): _vg.add([_i], _w, 'REPLACE')
_vg = ob_player.vertex_groups.new(name='LegR')
for _i, _w in zip([0, 1, 2, 3, 4, 6, 58, 59, 60, 61, 62, 63, 64, 65, 66, 67, 68, 69, 70, 71, 72, 73, 92, 93, 94, 95, 96, 97, 98, 99, 100, 101, 102, 112, 113, 114, 115, 116, 118, 119, 120, 168, 169, 196, 220, 221, 222, 223, 224, 225, 226], [0.7127, 0.04566, 0.6706, 0.05976, 0.00535, 0.0935, 0.8581, 0.8496, 0.203, 0.2719, 0.9475, 0.952, 0.7715, 0.7821, 0.9741, 0.9771, 0.968, 0.9683, 0.07782, 0.06384, 0.06358, 0.07418, 0.7764, 0.05251, 0.01417, 0.9039, 0.1749, 0.9709, 0.7529, 0.9936, 0.973, 0.06044, 0.06536, 0.5997, 0.2707, 0.707, 0.8168, 0.9944, 0.02777, 0.01917, 0.01953, 0.08847, 0.1059, 0.2348, 0.3537, 0.367, 0.355, 0.7533, 0.9036, 0.709, 0.09014]): _vg.add([_i], _w, 'REPLACE')
_vg = ob_player.vertex_groups.new(name='KneeR')
for _i, _w in zip([66, 68, 69, 70, 71, 72, 73, 74, 75, 76, 77, 78, 79, 80, 81, 82, 83, 101, 102, 103, 104, 105, 106], [0.0008395, 0.00141, 0.00311, 0.9209, 0.9344, 0.933, 0.9236, 0.9664, 0.9282, 0.917, 0.9605, 0.5511, 0.1552, 0.1938, 0.5556, 0.05568, 0.01479, 0.9386, 0.9325, 0.9681, 0.9593, 0.4786, 0.4803]): _vg.add([_i], _w, 'REPLACE')
_vg = ob_player.vertex_groups.new(name='FootR')
for _i, _w in zip([74, 75, 76, 77, 78, 79, 80, 81, 82, 83, 84, 85, 103, 104, 105, 106], [0.01352, 0.07079, 0.08146, 0.02367, 0.4486, 0.8447, 0.806, 0.444, 0.9443, 0.9676, 0.9882, 0.9902, 0.01189, 0.02858, 0.5214, 0.5195]): _vg.add([_i], _w, 'REPLACE')
_m = ob_player.modifiers.new('Armature', 'ARMATURE')
_m.object = ob_armature
ob_armature.location = (0.0, 0.0, 0.0)

# ---- collection membership
col_collection.objects.link(ob_player)
col_collection.objects.link(ob_armature)

# ---- scene / render settings (as saved in the file)
scene.frame_start = 1; scene.frame_end = 250; scene.frame_set(1)
scene.render.engine = 'BLENDER_EEVEE_NEXT'
scene.cycles.sampling_pattern = 'TABULATED_SOBOL'
scene.cycles.use_light_tree = False
scene.view_settings.view_transform = 'Filmic'
bpy.context.view_layer.update()

# ---- added for rendering (the .blend has no active camera and no usable light): camera, sun
cam_auto = bpy.data.cameras.new('AutoCamera')
cam_auto.lens = 50.0
cam_auto.sensor_width = 36.0
cam_auto.clip_end = 1000.0
ob_auto_camera = bpy.data.objects.new('AutoCamera', cam_auto)
scene.collection.objects.link(ob_auto_camera)
ob_auto_camera.location = (2.36055, -2.82803, 2.86537)
ob_auto_camera.rotation_euler = (1.09748, -7.21219e-08, 0.694738)
scene.camera = ob_auto_camera
light_auto_sun = bpy.data.lights.new('AutoSun', 'SUN')
light_auto_sun.energy = 3.0
light_auto_sun.angle = 0.0523599
ob_auto_sun = bpy.data.objects.new('AutoSun', light_auto_sun)
scene.collection.objects.link(ob_auto_sun)
ob_auto_sun.rotation_euler = (0.872665, 0.174533, 0.523599)
bpy.context.view_layer.update()
